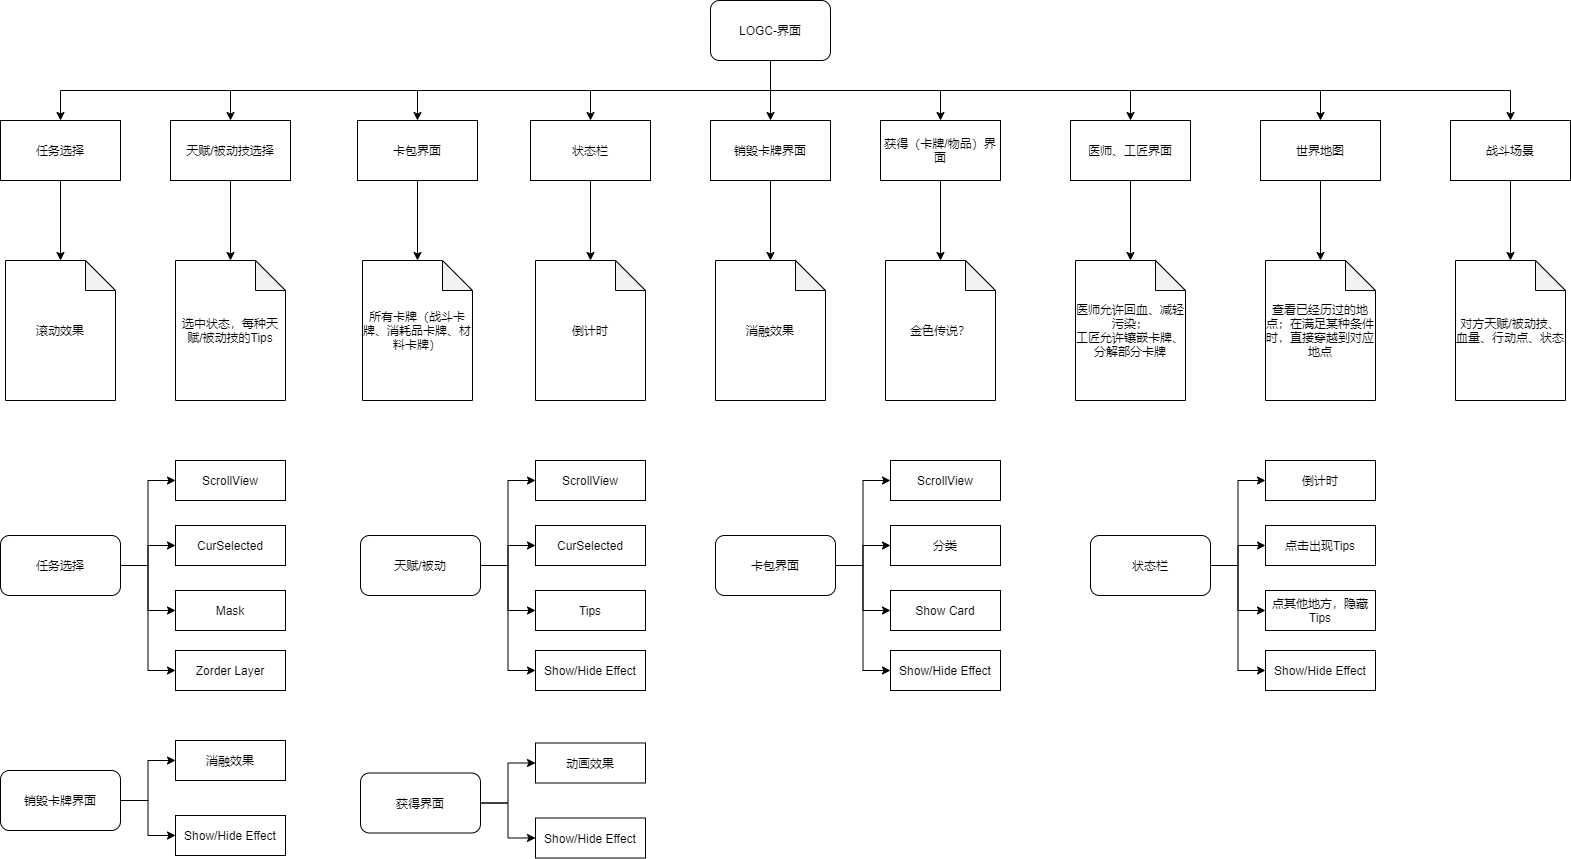

The diagram above was exported from draw.io. Its source (the exported page's mxGraphModel, read from the mxfile embedded in the PNG):
<mxGraphModel dx="1887" dy="542" grid="1" gridSize="10" guides="1" tooltips="1" connect="1" arrows="1" fold="1" page="1" pageScale="1" pageWidth="827" pageHeight="1169" math="0" shadow="0">
  <root>
    <mxCell id="0" />
    <mxCell id="1" parent="0" />
    <mxCell id="23" style="edgeStyle=orthogonalEdgeStyle;rounded=0;orthogonalLoop=1;jettySize=auto;html=1;entryX=0.5;entryY=0;entryDx=0;entryDy=0;entryPerimeter=0;" parent="1" source="3" target="22" edge="1">
      <mxGeometry relative="1" as="geometry" />
    </mxCell>
    <mxCell id="3" value="任务选择" style="rounded=0;whiteSpace=wrap;html=1;" parent="1" vertex="1">
      <mxGeometry x="-770" y="140" width="120" height="60" as="geometry" />
    </mxCell>
    <mxCell id="36" style="edgeStyle=orthogonalEdgeStyle;rounded=0;orthogonalLoop=1;jettySize=auto;html=1;exitX=0.5;exitY=1;exitDx=0;exitDy=0;entryX=0.5;entryY=0;entryDx=0;entryDy=0;entryPerimeter=0;" parent="1" source="4" target="24" edge="1">
      <mxGeometry relative="1" as="geometry" />
    </mxCell>
    <mxCell id="4" value="天赋/被动技选择" style="rounded=0;whiteSpace=wrap;html=1;" parent="1" vertex="1">
      <mxGeometry x="-600" y="140" width="120" height="60" as="geometry" />
    </mxCell>
    <mxCell id="37" style="edgeStyle=orthogonalEdgeStyle;rounded=0;orthogonalLoop=1;jettySize=auto;html=1;" parent="1" source="5" target="25" edge="1">
      <mxGeometry relative="1" as="geometry" />
    </mxCell>
    <mxCell id="5" value="卡包界面" style="rounded=0;whiteSpace=wrap;html=1;" parent="1" vertex="1">
      <mxGeometry x="-413" y="140" width="120" height="60" as="geometry" />
    </mxCell>
    <mxCell id="38" style="edgeStyle=orthogonalEdgeStyle;rounded=0;orthogonalLoop=1;jettySize=auto;html=1;entryX=0.5;entryY=0;entryDx=0;entryDy=0;entryPerimeter=0;" parent="1" source="6" target="26" edge="1">
      <mxGeometry relative="1" as="geometry" />
    </mxCell>
    <mxCell id="6" value="销毁卡牌界面" style="rounded=0;whiteSpace=wrap;html=1;" parent="1" vertex="1">
      <mxGeometry x="-60" y="140" width="120" height="60" as="geometry" />
    </mxCell>
    <mxCell id="39" style="edgeStyle=orthogonalEdgeStyle;rounded=0;orthogonalLoop=1;jettySize=auto;html=1;entryX=0.5;entryY=0;entryDx=0;entryDy=0;entryPerimeter=0;" parent="1" source="7" target="27" edge="1">
      <mxGeometry relative="1" as="geometry" />
    </mxCell>
    <mxCell id="7" value="获得（卡牌/物品）界面" style="rounded=0;whiteSpace=wrap;html=1;" parent="1" vertex="1">
      <mxGeometry x="110" y="140" width="120" height="60" as="geometry" />
    </mxCell>
    <mxCell id="41" style="edgeStyle=orthogonalEdgeStyle;rounded=0;orthogonalLoop=1;jettySize=auto;html=1;entryX=0.5;entryY=0;entryDx=0;entryDy=0;entryPerimeter=0;" parent="1" source="8" target="29" edge="1">
      <mxGeometry relative="1" as="geometry" />
    </mxCell>
    <mxCell id="8" value="世界地图" style="rounded=0;whiteSpace=wrap;html=1;" parent="1" vertex="1">
      <mxGeometry x="490" y="140" width="120" height="60" as="geometry" />
    </mxCell>
    <mxCell id="40" style="edgeStyle=orthogonalEdgeStyle;rounded=0;orthogonalLoop=1;jettySize=auto;html=1;entryX=0.5;entryY=0;entryDx=0;entryDy=0;entryPerimeter=0;" parent="1" source="9" target="28" edge="1">
      <mxGeometry relative="1" as="geometry" />
    </mxCell>
    <mxCell id="9" value="医师、工匠界面" style="rounded=0;whiteSpace=wrap;html=1;" parent="1" vertex="1">
      <mxGeometry x="300" y="140" width="120" height="60" as="geometry" />
    </mxCell>
    <mxCell id="42" style="edgeStyle=orthogonalEdgeStyle;rounded=0;orthogonalLoop=1;jettySize=auto;html=1;" parent="1" source="10" target="30" edge="1">
      <mxGeometry relative="1" as="geometry" />
    </mxCell>
    <mxCell id="10" value="战斗场景" style="rounded=0;whiteSpace=wrap;html=1;" parent="1" vertex="1">
      <mxGeometry x="680" y="140" width="120" height="60" as="geometry" />
    </mxCell>
    <mxCell id="12" style="edgeStyle=orthogonalEdgeStyle;rounded=0;orthogonalLoop=1;jettySize=auto;html=1;entryX=0.5;entryY=0;entryDx=0;entryDy=0;exitX=0.5;exitY=1;exitDx=0;exitDy=0;" parent="1" source="11" target="3" edge="1">
      <mxGeometry relative="1" as="geometry" />
    </mxCell>
    <mxCell id="13" style="edgeStyle=orthogonalEdgeStyle;rounded=0;orthogonalLoop=1;jettySize=auto;html=1;entryX=0.5;entryY=0;entryDx=0;entryDy=0;exitX=0.5;exitY=1;exitDx=0;exitDy=0;" parent="1" source="11" target="4" edge="1">
      <mxGeometry relative="1" as="geometry" />
    </mxCell>
    <mxCell id="14" style="edgeStyle=orthogonalEdgeStyle;rounded=0;orthogonalLoop=1;jettySize=auto;html=1;entryX=0.5;entryY=0;entryDx=0;entryDy=0;exitX=0.5;exitY=1;exitDx=0;exitDy=0;" parent="1" source="11" target="5" edge="1">
      <mxGeometry relative="1" as="geometry" />
    </mxCell>
    <mxCell id="15" style="edgeStyle=orthogonalEdgeStyle;rounded=0;orthogonalLoop=1;jettySize=auto;html=1;entryX=0.5;entryY=0;entryDx=0;entryDy=0;exitX=0.5;exitY=1;exitDx=0;exitDy=0;" parent="1" source="11" target="6" edge="1">
      <mxGeometry relative="1" as="geometry" />
    </mxCell>
    <mxCell id="16" style="edgeStyle=orthogonalEdgeStyle;rounded=0;orthogonalLoop=1;jettySize=auto;html=1;entryX=0.5;entryY=0;entryDx=0;entryDy=0;exitX=0.5;exitY=1;exitDx=0;exitDy=0;" parent="1" source="11" target="7" edge="1">
      <mxGeometry relative="1" as="geometry" />
    </mxCell>
    <mxCell id="17" style="edgeStyle=orthogonalEdgeStyle;rounded=0;orthogonalLoop=1;jettySize=auto;html=1;entryX=0.5;entryY=0;entryDx=0;entryDy=0;exitX=0.5;exitY=1;exitDx=0;exitDy=0;" parent="1" source="11" target="9" edge="1">
      <mxGeometry relative="1" as="geometry" />
    </mxCell>
    <mxCell id="18" style="edgeStyle=orthogonalEdgeStyle;rounded=0;orthogonalLoop=1;jettySize=auto;html=1;entryX=0.5;entryY=0;entryDx=0;entryDy=0;exitX=0.5;exitY=1;exitDx=0;exitDy=0;" parent="1" source="11" target="8" edge="1">
      <mxGeometry relative="1" as="geometry" />
    </mxCell>
    <mxCell id="19" style="edgeStyle=orthogonalEdgeStyle;rounded=0;orthogonalLoop=1;jettySize=auto;html=1;entryX=0.5;entryY=0;entryDx=0;entryDy=0;exitX=0.5;exitY=1;exitDx=0;exitDy=0;" parent="1" source="11" target="10" edge="1">
      <mxGeometry relative="1" as="geometry">
        <Array as="points">
          <mxPoint y="110" />
          <mxPoint x="740" y="110" />
        </Array>
      </mxGeometry>
    </mxCell>
    <mxCell id="34" style="edgeStyle=orthogonalEdgeStyle;rounded=0;orthogonalLoop=1;jettySize=auto;html=1;entryX=0.5;entryY=0;entryDx=0;entryDy=0;" parent="1" target="31" edge="1">
      <mxGeometry relative="1" as="geometry">
        <mxPoint y="80" as="sourcePoint" />
        <Array as="points">
          <mxPoint y="110" />
          <mxPoint x="-180" y="110" />
        </Array>
      </mxGeometry>
    </mxCell>
    <mxCell id="11" value="LOGC-界面" style="rounded=1;whiteSpace=wrap;html=1;" parent="1" vertex="1">
      <mxGeometry x="-60" y="20" width="120" height="60" as="geometry" />
    </mxCell>
    <mxCell id="22" value="滚动效果" style="shape=note;whiteSpace=wrap;html=1;backgroundOutline=1;darkOpacity=0.05;" parent="1" vertex="1">
      <mxGeometry x="-765" y="280" width="110" height="140" as="geometry" />
    </mxCell>
    <mxCell id="24" value="选中状态，每种天赋/被动技的Tips" style="shape=note;whiteSpace=wrap;html=1;backgroundOutline=1;darkOpacity=0.05;" parent="1" vertex="1">
      <mxGeometry x="-595" y="280" width="110" height="140" as="geometry" />
    </mxCell>
    <mxCell id="25" value="所有卡牌（战斗卡牌、消耗品卡牌、材料卡牌）" style="shape=note;whiteSpace=wrap;html=1;backgroundOutline=1;darkOpacity=0.05;" parent="1" vertex="1">
      <mxGeometry x="-408" y="280" width="110" height="140" as="geometry" />
    </mxCell>
    <mxCell id="26" value="消融效果" style="shape=note;whiteSpace=wrap;html=1;backgroundOutline=1;darkOpacity=0.05;" parent="1" vertex="1">
      <mxGeometry x="-55" y="280" width="110" height="140" as="geometry" />
    </mxCell>
    <mxCell id="27" value="金色传说？" style="shape=note;whiteSpace=wrap;html=1;backgroundOutline=1;darkOpacity=0.05;" parent="1" vertex="1">
      <mxGeometry x="115" y="280" width="110" height="140" as="geometry" />
    </mxCell>
    <mxCell id="28" value="医师允许回血、减轻污染；&lt;br&gt;工匠允许镶嵌卡牌、分解部分卡牌" style="shape=note;whiteSpace=wrap;html=1;backgroundOutline=1;darkOpacity=0.05;" parent="1" vertex="1">
      <mxGeometry x="305" y="280" width="110" height="140" as="geometry" />
    </mxCell>
    <mxCell id="29" value="查看已经历过的地点；在满足某种条件时，直接穿越到对应地点" style="shape=note;whiteSpace=wrap;html=1;backgroundOutline=1;darkOpacity=0.05;" parent="1" vertex="1">
      <mxGeometry x="495" y="280" width="110" height="140" as="geometry" />
    </mxCell>
    <mxCell id="30" value="对方天赋/被动技、血量、行动点、状态" style="shape=note;whiteSpace=wrap;html=1;backgroundOutline=1;darkOpacity=0.05;" parent="1" vertex="1">
      <mxGeometry x="685" y="280" width="110" height="140" as="geometry" />
    </mxCell>
    <mxCell id="35" style="edgeStyle=orthogonalEdgeStyle;rounded=0;orthogonalLoop=1;jettySize=auto;html=1;entryX=0.5;entryY=0;entryDx=0;entryDy=0;entryPerimeter=0;" parent="1" source="31" target="32" edge="1">
      <mxGeometry relative="1" as="geometry" />
    </mxCell>
    <mxCell id="31" value="状态栏" style="rounded=0;whiteSpace=wrap;html=1;" parent="1" vertex="1">
      <mxGeometry x="-240" y="140" width="120" height="60" as="geometry" />
    </mxCell>
    <mxCell id="32" value="倒计时" style="shape=note;whiteSpace=wrap;html=1;backgroundOutline=1;darkOpacity=0.05;" parent="1" vertex="1">
      <mxGeometry x="-235" y="280" width="110" height="140" as="geometry" />
    </mxCell>
    <mxCell id="81" style="edgeStyle=orthogonalEdgeStyle;rounded=0;orthogonalLoop=1;jettySize=auto;html=1;entryX=0;entryY=0.5;entryDx=0;entryDy=0;" parent="1" source="75" target="77" edge="1">
      <mxGeometry relative="1" as="geometry" />
    </mxCell>
    <mxCell id="82" style="edgeStyle=orthogonalEdgeStyle;rounded=0;orthogonalLoop=1;jettySize=auto;html=1;entryX=0;entryY=0.5;entryDx=0;entryDy=0;" parent="1" source="75" target="78" edge="1">
      <mxGeometry relative="1" as="geometry" />
    </mxCell>
    <mxCell id="83" style="edgeStyle=orthogonalEdgeStyle;rounded=0;orthogonalLoop=1;jettySize=auto;html=1;entryX=0;entryY=0.5;entryDx=0;entryDy=0;" parent="1" source="75" target="79" edge="1">
      <mxGeometry relative="1" as="geometry" />
    </mxCell>
    <mxCell id="84" style="edgeStyle=orthogonalEdgeStyle;rounded=0;orthogonalLoop=1;jettySize=auto;html=1;entryX=0;entryY=0.5;entryDx=0;entryDy=0;" parent="1" source="75" target="80" edge="1">
      <mxGeometry relative="1" as="geometry" />
    </mxCell>
    <mxCell id="75" value="任务选择" style="rounded=1;whiteSpace=wrap;html=1;" parent="1" vertex="1">
      <mxGeometry x="-770" y="555" width="120" height="60" as="geometry" />
    </mxCell>
    <mxCell id="77" value="ScrollView" style="rounded=0;whiteSpace=wrap;html=1;" parent="1" vertex="1">
      <mxGeometry x="-595" y="480" width="110" height="40" as="geometry" />
    </mxCell>
    <mxCell id="78" value="CurSelected" style="rounded=0;whiteSpace=wrap;html=1;" parent="1" vertex="1">
      <mxGeometry x="-595" y="545" width="110" height="40" as="geometry" />
    </mxCell>
    <mxCell id="79" value="Mask" style="rounded=0;whiteSpace=wrap;html=1;" parent="1" vertex="1">
      <mxGeometry x="-595" y="610" width="110" height="40" as="geometry" />
    </mxCell>
    <mxCell id="80" value="Zorder Layer" style="rounded=0;whiteSpace=wrap;html=1;" parent="1" vertex="1">
      <mxGeometry x="-595" y="670" width="110" height="40" as="geometry" />
    </mxCell>
    <mxCell id="85" style="edgeStyle=orthogonalEdgeStyle;rounded=0;orthogonalLoop=1;jettySize=auto;html=1;entryX=0;entryY=0.5;entryDx=0;entryDy=0;" parent="1" source="89" target="90" edge="1">
      <mxGeometry relative="1" as="geometry" />
    </mxCell>
    <mxCell id="86" style="edgeStyle=orthogonalEdgeStyle;rounded=0;orthogonalLoop=1;jettySize=auto;html=1;entryX=0;entryY=0.5;entryDx=0;entryDy=0;" parent="1" source="89" target="91" edge="1">
      <mxGeometry relative="1" as="geometry" />
    </mxCell>
    <mxCell id="87" style="edgeStyle=orthogonalEdgeStyle;rounded=0;orthogonalLoop=1;jettySize=auto;html=1;entryX=0;entryY=0.5;entryDx=0;entryDy=0;" parent="1" source="89" target="92" edge="1">
      <mxGeometry relative="1" as="geometry" />
    </mxCell>
    <mxCell id="88" style="edgeStyle=orthogonalEdgeStyle;rounded=0;orthogonalLoop=1;jettySize=auto;html=1;entryX=0;entryY=0.5;entryDx=0;entryDy=0;" parent="1" source="89" target="93" edge="1">
      <mxGeometry relative="1" as="geometry" />
    </mxCell>
    <mxCell id="89" value="天赋/被动" style="rounded=1;whiteSpace=wrap;html=1;" parent="1" vertex="1">
      <mxGeometry x="-410" y="555" width="120" height="60" as="geometry" />
    </mxCell>
    <mxCell id="90" value="ScrollView" style="rounded=0;whiteSpace=wrap;html=1;" parent="1" vertex="1">
      <mxGeometry x="-235" y="480" width="110" height="40" as="geometry" />
    </mxCell>
    <mxCell id="91" value="CurSelected" style="rounded=0;whiteSpace=wrap;html=1;" parent="1" vertex="1">
      <mxGeometry x="-235" y="545" width="110" height="40" as="geometry" />
    </mxCell>
    <mxCell id="92" value="Tips" style="rounded=0;whiteSpace=wrap;html=1;" parent="1" vertex="1">
      <mxGeometry x="-235" y="610" width="110" height="40" as="geometry" />
    </mxCell>
    <mxCell id="93" value="Show/Hide Effect" style="rounded=0;whiteSpace=wrap;html=1;" parent="1" vertex="1">
      <mxGeometry x="-235" y="670" width="110" height="40" as="geometry" />
    </mxCell>
    <mxCell id="94" style="edgeStyle=orthogonalEdgeStyle;rounded=0;orthogonalLoop=1;jettySize=auto;html=1;entryX=0;entryY=0.5;entryDx=0;entryDy=0;" parent="1" source="98" target="99" edge="1">
      <mxGeometry relative="1" as="geometry" />
    </mxCell>
    <mxCell id="95" style="edgeStyle=orthogonalEdgeStyle;rounded=0;orthogonalLoop=1;jettySize=auto;html=1;entryX=0;entryY=0.5;entryDx=0;entryDy=0;" parent="1" source="98" target="100" edge="1">
      <mxGeometry relative="1" as="geometry" />
    </mxCell>
    <mxCell id="96" style="edgeStyle=orthogonalEdgeStyle;rounded=0;orthogonalLoop=1;jettySize=auto;html=1;entryX=0;entryY=0.5;entryDx=0;entryDy=0;" parent="1" source="98" target="101" edge="1">
      <mxGeometry relative="1" as="geometry" />
    </mxCell>
    <mxCell id="97" style="edgeStyle=orthogonalEdgeStyle;rounded=0;orthogonalLoop=1;jettySize=auto;html=1;entryX=0;entryY=0.5;entryDx=0;entryDy=0;" parent="1" source="98" target="102" edge="1">
      <mxGeometry relative="1" as="geometry" />
    </mxCell>
    <mxCell id="98" value="卡包界面" style="rounded=1;whiteSpace=wrap;html=1;" parent="1" vertex="1">
      <mxGeometry x="-55" y="555" width="120" height="60" as="geometry" />
    </mxCell>
    <mxCell id="99" value="ScrollView" style="rounded=0;whiteSpace=wrap;html=1;" parent="1" vertex="1">
      <mxGeometry x="120" y="480" width="110" height="40" as="geometry" />
    </mxCell>
    <mxCell id="100" value="分类" style="rounded=0;whiteSpace=wrap;html=1;" parent="1" vertex="1">
      <mxGeometry x="120" y="545" width="110" height="40" as="geometry" />
    </mxCell>
    <mxCell id="101" value="Show Card" style="rounded=0;whiteSpace=wrap;html=1;" parent="1" vertex="1">
      <mxGeometry x="120" y="610" width="110" height="40" as="geometry" />
    </mxCell>
    <mxCell id="102" value="Show/Hide Effect" style="rounded=0;whiteSpace=wrap;html=1;" parent="1" vertex="1">
      <mxGeometry x="120" y="670" width="110" height="40" as="geometry" />
    </mxCell>
    <mxCell id="103" style="edgeStyle=orthogonalEdgeStyle;rounded=0;orthogonalLoop=1;jettySize=auto;html=1;entryX=0;entryY=0.5;entryDx=0;entryDy=0;" parent="1" source="107" target="108" edge="1">
      <mxGeometry relative="1" as="geometry" />
    </mxCell>
    <mxCell id="104" style="edgeStyle=orthogonalEdgeStyle;rounded=0;orthogonalLoop=1;jettySize=auto;html=1;entryX=0;entryY=0.5;entryDx=0;entryDy=0;" parent="1" source="107" target="109" edge="1">
      <mxGeometry relative="1" as="geometry" />
    </mxCell>
    <mxCell id="105" style="edgeStyle=orthogonalEdgeStyle;rounded=0;orthogonalLoop=1;jettySize=auto;html=1;entryX=0;entryY=0.5;entryDx=0;entryDy=0;" parent="1" source="107" target="110" edge="1">
      <mxGeometry relative="1" as="geometry" />
    </mxCell>
    <mxCell id="106" style="edgeStyle=orthogonalEdgeStyle;rounded=0;orthogonalLoop=1;jettySize=auto;html=1;entryX=0;entryY=0.5;entryDx=0;entryDy=0;" parent="1" source="107" target="111" edge="1">
      <mxGeometry relative="1" as="geometry" />
    </mxCell>
    <mxCell id="107" value="状态栏" style="rounded=1;whiteSpace=wrap;html=1;" parent="1" vertex="1">
      <mxGeometry x="320" y="555" width="120" height="60" as="geometry" />
    </mxCell>
    <mxCell id="108" value="倒计时" style="rounded=0;whiteSpace=wrap;html=1;" parent="1" vertex="1">
      <mxGeometry x="495" y="480" width="110" height="40" as="geometry" />
    </mxCell>
    <mxCell id="109" value="点击出现Tips" style="rounded=0;whiteSpace=wrap;html=1;" parent="1" vertex="1">
      <mxGeometry x="495" y="545" width="110" height="40" as="geometry" />
    </mxCell>
    <mxCell id="110" value="点其他地方，隐藏Tips" style="rounded=0;whiteSpace=wrap;html=1;" parent="1" vertex="1">
      <mxGeometry x="495" y="610" width="110" height="40" as="geometry" />
    </mxCell>
    <mxCell id="111" value="Show/Hide Effect" style="rounded=0;whiteSpace=wrap;html=1;" parent="1" vertex="1">
      <mxGeometry x="495" y="670" width="110" height="40" as="geometry" />
    </mxCell>
    <mxCell id="112" style="edgeStyle=orthogonalEdgeStyle;rounded=0;orthogonalLoop=1;jettySize=auto;html=1;entryX=0;entryY=0.5;entryDx=0;entryDy=0;" parent="1" source="116" target="117" edge="1">
      <mxGeometry relative="1" as="geometry" />
    </mxCell>
    <mxCell id="115" style="edgeStyle=orthogonalEdgeStyle;rounded=0;orthogonalLoop=1;jettySize=auto;html=1;entryX=0;entryY=0.5;entryDx=0;entryDy=0;" parent="1" source="116" target="120" edge="1">
      <mxGeometry relative="1" as="geometry" />
    </mxCell>
    <mxCell id="116" value="销毁卡牌界面" style="rounded=1;whiteSpace=wrap;html=1;" parent="1" vertex="1">
      <mxGeometry x="-770" y="790" width="120" height="60" as="geometry" />
    </mxCell>
    <mxCell id="117" value="消融效果" style="rounded=0;whiteSpace=wrap;html=1;" parent="1" vertex="1">
      <mxGeometry x="-595" y="760" width="110" height="40" as="geometry" />
    </mxCell>
    <mxCell id="120" value="Show/Hide Effect" style="rounded=0;whiteSpace=wrap;html=1;" parent="1" vertex="1">
      <mxGeometry x="-595" y="835" width="110" height="40" as="geometry" />
    </mxCell>
    <mxCell id="121" style="edgeStyle=orthogonalEdgeStyle;rounded=0;orthogonalLoop=1;jettySize=auto;html=1;entryX=0;entryY=0.5;entryDx=0;entryDy=0;" parent="1" source="123" target="124" edge="1">
      <mxGeometry relative="1" as="geometry" />
    </mxCell>
    <mxCell id="122" style="edgeStyle=orthogonalEdgeStyle;rounded=0;orthogonalLoop=1;jettySize=auto;html=1;entryX=0;entryY=0.5;entryDx=0;entryDy=0;" parent="1" source="123" target="125" edge="1">
      <mxGeometry relative="1" as="geometry" />
    </mxCell>
    <mxCell id="123" value="获得界面" style="rounded=1;whiteSpace=wrap;html=1;" parent="1" vertex="1">
      <mxGeometry x="-410" y="792.5" width="120" height="60" as="geometry" />
    </mxCell>
    <mxCell id="124" value="动画效果" style="rounded=0;whiteSpace=wrap;html=1;" parent="1" vertex="1">
      <mxGeometry x="-235" y="762.5" width="110" height="40" as="geometry" />
    </mxCell>
    <mxCell id="125" value="Show/Hide Effect" style="rounded=0;whiteSpace=wrap;html=1;" parent="1" vertex="1">
      <mxGeometry x="-235" y="837.5" width="110" height="40" as="geometry" />
    </mxCell>
  </root>
</mxGraphModel>